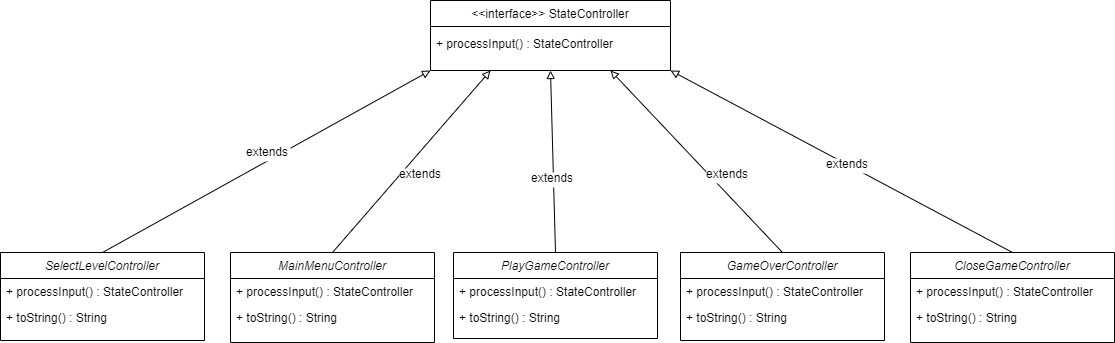

The diagram above was exported from draw.io. Its source (the exported page's mxGraphModel, read from the mxfile embedded in the PNG):
<mxGraphModel dx="3056" dy="1306" grid="1" gridSize="10" guides="1" tooltips="1" connect="1" arrows="1" fold="1" page="1" pageScale="1" pageWidth="850" pageHeight="1100" math="0" shadow="0">
  <root>
    <mxCell id="A2E3ntnbd83vtPnn8bv_-0" />
    <mxCell id="A2E3ntnbd83vtPnn8bv_-1" parent="A2E3ntnbd83vtPnn8bv_-0" />
    <mxCell id="9Jtd-1ScKhZRbzjehmVx-127" style="edgeStyle=none;rounded=0;orthogonalLoop=1;jettySize=auto;html=1;exitX=0.5;exitY=0;exitDx=0;exitDy=0;endArrow=block;endFill=0;entryX=0.25;entryY=1;entryDx=0;entryDy=0;" parent="A2E3ntnbd83vtPnn8bv_-1" source="9Jtd-1ScKhZRbzjehmVx-12" edge="1" target="9Jtd-1ScKhZRbzjehmVx-17">
      <mxGeometry relative="1" as="geometry">
        <mxPoint x="30" y="240" as="targetPoint" />
      </mxGeometry>
    </mxCell>
    <mxCell id="9Jtd-1ScKhZRbzjehmVx-129" style="edgeStyle=none;rounded=0;orthogonalLoop=1;jettySize=auto;html=1;exitX=0.5;exitY=0;exitDx=0;exitDy=0;endArrow=block;endFill=0;entryX=0.5;entryY=1;entryDx=0;entryDy=0;" parent="A2E3ntnbd83vtPnn8bv_-1" source="9Jtd-1ScKhZRbzjehmVx-100" edge="1" target="9Jtd-1ScKhZRbzjehmVx-17">
      <mxGeometry relative="1" as="geometry">
        <mxPoint x="80" y="240" as="targetPoint" />
      </mxGeometry>
    </mxCell>
    <mxCell id="9Jtd-1ScKhZRbzjehmVx-130" style="edgeStyle=none;rounded=0;orthogonalLoop=1;jettySize=auto;html=1;exitX=0.5;exitY=0;exitDx=0;exitDy=0;endArrow=block;endFill=0;entryX=0.75;entryY=1;entryDx=0;entryDy=0;" parent="A2E3ntnbd83vtPnn8bv_-1" source="9Jtd-1ScKhZRbzjehmVx-41" edge="1" target="9Jtd-1ScKhZRbzjehmVx-17">
      <mxGeometry relative="1" as="geometry">
        <mxPoint x="332" y="332" as="sourcePoint" />
        <mxPoint x="130" y="240" as="targetPoint" />
      </mxGeometry>
    </mxCell>
    <mxCell id="9Jtd-1ScKhZRbzjehmVx-131" value="extends" style="text;align=left;verticalAlign=top;spacingLeft=4;spacingRight=4;overflow=hidden;rotatable=0;points=[[0,0.5],[1,0.5]];portConstraint=eastwest;labelBackgroundColor=#ffffff;" parent="A2E3ntnbd83vtPnn8bv_-1" vertex="1">
      <mxGeometry x="-167" y="240" width="60" height="26" as="geometry" />
    </mxCell>
    <mxCell id="9Jtd-1ScKhZRbzjehmVx-133" value="extends" style="text;align=left;verticalAlign=top;spacingLeft=4;spacingRight=4;overflow=hidden;rotatable=0;points=[[0,0.5],[1,0.5]];portConstraint=eastwest;labelBackgroundColor=#ffffff;" parent="A2E3ntnbd83vtPnn8bv_-1" vertex="1">
      <mxGeometry x="-35" y="244" width="60" height="26" as="geometry" />
    </mxCell>
    <mxCell id="9Jtd-1ScKhZRbzjehmVx-134" value="extends" style="text;align=left;verticalAlign=top;spacingLeft=4;spacingRight=4;overflow=hidden;rotatable=0;points=[[0,0.5],[1,0.5]];portConstraint=eastwest;labelBackgroundColor=#ffffff;" parent="A2E3ntnbd83vtPnn8bv_-1" vertex="1">
      <mxGeometry x="140" y="240" width="60" height="26" as="geometry" />
    </mxCell>
    <mxCell id="9Jtd-1ScKhZRbzjehmVx-140" style="edgeStyle=none;rounded=0;orthogonalLoop=1;jettySize=auto;html=1;exitX=0.5;exitY=0;exitDx=0;exitDy=0;endArrow=block;endFill=0;entryX=1;entryY=1;entryDx=0;entryDy=0;" parent="A2E3ntnbd83vtPnn8bv_-1" source="9Jtd-1ScKhZRbzjehmVx-135" edge="1" target="9Jtd-1ScKhZRbzjehmVx-17">
      <mxGeometry relative="1" as="geometry">
        <mxPoint x="180" y="240" as="targetPoint" />
      </mxGeometry>
    </mxCell>
    <mxCell id="9Jtd-1ScKhZRbzjehmVx-139" value="extends" style="text;align=left;verticalAlign=top;spacingLeft=4;spacingRight=4;overflow=hidden;rotatable=0;points=[[0,0.5],[1,0.5]];portConstraint=eastwest;labelBackgroundColor=#ffffff;" parent="A2E3ntnbd83vtPnn8bv_-1" vertex="1">
      <mxGeometry x="260" y="230" width="60" height="26" as="geometry" />
    </mxCell>
    <mxCell id="9Jtd-1ScKhZRbzjehmVx-143" style="edgeStyle=none;rounded=0;orthogonalLoop=1;jettySize=auto;html=1;entryX=0.75;entryY=1;entryDx=0;entryDy=0;endArrow=block;endFill=0;" parent="A2E3ntnbd83vtPnn8bv_-1" edge="1">
      <mxGeometry relative="1" as="geometry">
        <mxPoint x="152.5" y="240" as="sourcePoint" />
        <mxPoint x="152.5" y="240" as="targetPoint" />
      </mxGeometry>
    </mxCell>
    <mxCell id="9Jtd-1ScKhZRbzjehmVx-18" value="+ processInput() : StateController" style="text;align=left;verticalAlign=top;spacingLeft=4;spacingRight=4;overflow=hidden;rotatable=0;points=[[0,0.5],[1,0.5]];portConstraint=eastwest;" parent="A2E3ntnbd83vtPnn8bv_-1" vertex="1">
      <mxGeometry x="-130" y="110" width="240" height="26" as="geometry" />
    </mxCell>
    <mxCell id="hC3N2Ni2Eiw22SiRImMB-2" style="edgeStyle=none;rounded=0;orthogonalLoop=1;jettySize=auto;html=1;exitX=0.5;exitY=0;exitDx=0;exitDy=0;entryX=0;entryY=1;entryDx=0;entryDy=0;endArrow=block;endFill=0;" edge="1" parent="A2E3ntnbd83vtPnn8bv_-1" source="9Jtd-1ScKhZRbzjehmVx-95" target="9Jtd-1ScKhZRbzjehmVx-17">
      <mxGeometry relative="1" as="geometry" />
    </mxCell>
    <mxCell id="hC3N2Ni2Eiw22SiRImMB-3" value="extends" style="text;align=left;verticalAlign=top;spacingLeft=4;spacingRight=4;overflow=hidden;rotatable=0;points=[[0,0.5],[1,0.5]];portConstraint=eastwest;labelBackgroundColor=#ffffff;" vertex="1" parent="A2E3ntnbd83vtPnn8bv_-1">
      <mxGeometry x="-320" y="218" width="60" height="26" as="geometry" />
    </mxCell>
    <mxCell id="9Jtd-1ScKhZRbzjehmVx-100" value="PlayGameController" style="swimlane;fontStyle=2;align=center;verticalAlign=top;childLayout=stackLayout;horizontal=1;startSize=26;horizontalStack=0;resizeParent=1;resizeLast=0;collapsible=1;marginBottom=0;rounded=0;shadow=0;strokeWidth=1;" parent="A2E3ntnbd83vtPnn8bv_-1" vertex="1">
      <mxGeometry x="-107" y="332" width="204" height="86" as="geometry">
        <mxRectangle x="230" y="140" width="160" height="26" as="alternateBounds" />
      </mxGeometry>
    </mxCell>
    <mxCell id="9Jtd-1ScKhZRbzjehmVx-114" value="+ processInput() : StateController" style="text;align=left;verticalAlign=top;spacingLeft=4;spacingRight=4;overflow=hidden;rotatable=0;points=[[0,0.5],[1,0.5]];portConstraint=eastwest;" parent="9Jtd-1ScKhZRbzjehmVx-100" vertex="1">
      <mxGeometry y="26" width="204" height="26" as="geometry" />
    </mxCell>
    <mxCell id="9Jtd-1ScKhZRbzjehmVx-115" value="+ toString() : String" style="text;align=left;verticalAlign=top;spacingLeft=4;spacingRight=4;overflow=hidden;rotatable=0;points=[[0,0.5],[1,0.5]];portConstraint=eastwest;rounded=0;shadow=0;html=0;" parent="9Jtd-1ScKhZRbzjehmVx-100" vertex="1">
      <mxGeometry y="52" width="204" height="26" as="geometry" />
    </mxCell>
    <mxCell id="9Jtd-1ScKhZRbzjehmVx-12" value="MainMenuController" style="swimlane;fontStyle=2;align=center;verticalAlign=top;childLayout=stackLayout;horizontal=1;startSize=26;horizontalStack=0;resizeParent=1;resizeLast=0;collapsible=1;marginBottom=0;rounded=0;shadow=0;strokeWidth=1;" parent="A2E3ntnbd83vtPnn8bv_-1" vertex="1">
      <mxGeometry x="-330" y="332" width="204" height="90" as="geometry">
        <mxRectangle x="230" y="140" width="160" height="26" as="alternateBounds" />
      </mxGeometry>
    </mxCell>
    <mxCell id="9Jtd-1ScKhZRbzjehmVx-13" value="+ processInput() : StateController" style="text;align=left;verticalAlign=top;spacingLeft=4;spacingRight=4;overflow=hidden;rotatable=0;points=[[0,0.5],[1,0.5]];portConstraint=eastwest;" parent="9Jtd-1ScKhZRbzjehmVx-12" vertex="1">
      <mxGeometry y="26" width="204" height="26" as="geometry" />
    </mxCell>
    <mxCell id="9Jtd-1ScKhZRbzjehmVx-14" value="+ toString() : String" style="text;align=left;verticalAlign=top;spacingLeft=4;spacingRight=4;overflow=hidden;rotatable=0;points=[[0,0.5],[1,0.5]];portConstraint=eastwest;rounded=0;shadow=0;html=0;" parent="9Jtd-1ScKhZRbzjehmVx-12" vertex="1">
      <mxGeometry y="52" width="204" height="26" as="geometry" />
    </mxCell>
    <mxCell id="9Jtd-1ScKhZRbzjehmVx-41" value="GameOverController" style="swimlane;fontStyle=2;align=center;verticalAlign=top;childLayout=stackLayout;horizontal=1;startSize=26;horizontalStack=0;resizeParent=1;resizeLast=0;collapsible=1;marginBottom=0;rounded=0;shadow=0;strokeWidth=1;" parent="A2E3ntnbd83vtPnn8bv_-1" vertex="1">
      <mxGeometry x="120" y="332" width="204" height="88" as="geometry">
        <mxRectangle x="230" y="140" width="160" height="26" as="alternateBounds" />
      </mxGeometry>
    </mxCell>
    <mxCell id="9Jtd-1ScKhZRbzjehmVx-120" value="+ processInput() : StateController" style="text;align=left;verticalAlign=top;spacingLeft=4;spacingRight=4;overflow=hidden;rotatable=0;points=[[0,0.5],[1,0.5]];portConstraint=eastwest;" parent="9Jtd-1ScKhZRbzjehmVx-41" vertex="1">
      <mxGeometry y="26" width="204" height="26" as="geometry" />
    </mxCell>
    <mxCell id="9Jtd-1ScKhZRbzjehmVx-121" value="+ toString() : String" style="text;align=left;verticalAlign=top;spacingLeft=4;spacingRight=4;overflow=hidden;rotatable=0;points=[[0,0.5],[1,0.5]];portConstraint=eastwest;rounded=0;shadow=0;html=0;" parent="9Jtd-1ScKhZRbzjehmVx-41" vertex="1">
      <mxGeometry y="52" width="204" height="26" as="geometry" />
    </mxCell>
    <mxCell id="9Jtd-1ScKhZRbzjehmVx-135" value="CloseGameController" style="swimlane;fontStyle=2;align=center;verticalAlign=top;childLayout=stackLayout;horizontal=1;startSize=26;horizontalStack=0;resizeParent=1;resizeLast=0;collapsible=1;marginBottom=0;rounded=0;shadow=0;strokeWidth=1;" parent="A2E3ntnbd83vtPnn8bv_-1" vertex="1">
      <mxGeometry x="350" y="332" width="204" height="90" as="geometry">
        <mxRectangle x="230" y="140" width="160" height="26" as="alternateBounds" />
      </mxGeometry>
    </mxCell>
    <mxCell id="9Jtd-1ScKhZRbzjehmVx-136" value="+ processInput() : StateController" style="text;align=left;verticalAlign=top;spacingLeft=4;spacingRight=4;overflow=hidden;rotatable=0;points=[[0,0.5],[1,0.5]];portConstraint=eastwest;" parent="9Jtd-1ScKhZRbzjehmVx-135" vertex="1">
      <mxGeometry y="26" width="204" height="26" as="geometry" />
    </mxCell>
    <mxCell id="9Jtd-1ScKhZRbzjehmVx-137" value="+ toString() : String" style="text;align=left;verticalAlign=top;spacingLeft=4;spacingRight=4;overflow=hidden;rotatable=0;points=[[0,0.5],[1,0.5]];portConstraint=eastwest;rounded=0;shadow=0;html=0;" parent="9Jtd-1ScKhZRbzjehmVx-135" vertex="1">
      <mxGeometry y="52" width="204" height="26" as="geometry" />
    </mxCell>
    <mxCell id="9Jtd-1ScKhZRbzjehmVx-95" value="SelectLevelController" style="swimlane;fontStyle=2;align=center;verticalAlign=top;childLayout=stackLayout;horizontal=1;startSize=26;horizontalStack=0;resizeParent=1;resizeLast=0;collapsible=1;marginBottom=0;rounded=0;shadow=0;strokeWidth=1;" parent="A2E3ntnbd83vtPnn8bv_-1" vertex="1">
      <mxGeometry x="-560" y="332" width="204" height="88" as="geometry">
        <mxRectangle x="230" y="140" width="160" height="26" as="alternateBounds" />
      </mxGeometry>
    </mxCell>
    <mxCell id="9Jtd-1ScKhZRbzjehmVx-112" value="+ processInput() : StateController" style="text;align=left;verticalAlign=top;spacingLeft=4;spacingRight=4;overflow=hidden;rotatable=0;points=[[0,0.5],[1,0.5]];portConstraint=eastwest;" parent="9Jtd-1ScKhZRbzjehmVx-95" vertex="1">
      <mxGeometry y="26" width="204" height="26" as="geometry" />
    </mxCell>
    <mxCell id="9Jtd-1ScKhZRbzjehmVx-113" value="+ toString() : String" style="text;align=left;verticalAlign=top;spacingLeft=4;spacingRight=4;overflow=hidden;rotatable=0;points=[[0,0.5],[1,0.5]];portConstraint=eastwest;rounded=0;shadow=0;html=0;" parent="9Jtd-1ScKhZRbzjehmVx-95" vertex="1">
      <mxGeometry y="52" width="204" height="26" as="geometry" />
    </mxCell>
    <mxCell id="9Jtd-1ScKhZRbzjehmVx-17" value="&lt;&lt;interface&gt;&gt; StateController" style="swimlane;fontStyle=0;align=center;verticalAlign=top;childLayout=stackLayout;horizontal=1;startSize=26;horizontalStack=0;resizeParent=1;resizeLast=0;collapsible=1;marginBottom=0;rounded=0;shadow=0;strokeWidth=1;" parent="A2E3ntnbd83vtPnn8bv_-1" vertex="1">
      <mxGeometry x="-130" y="80" width="240" height="70" as="geometry">
        <mxRectangle x="130" y="380" width="160" height="26" as="alternateBounds" />
      </mxGeometry>
    </mxCell>
  </root>
</mxGraphModel>